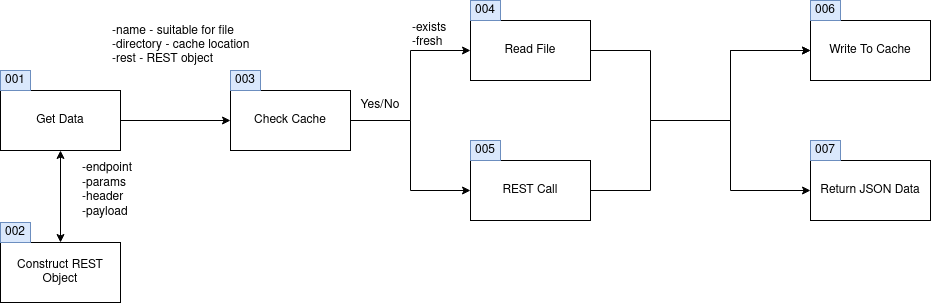

The diagram above was exported from draw.io. Its source (the exported page's mxGraphModel, read from the mxfile embedded in the PNG):
<mxGraphModel dx="2161" dy="688" grid="1" gridSize="10" guides="1" tooltips="1" connect="1" arrows="1" fold="1" page="1" pageScale="1" pageWidth="827" pageHeight="583" math="0" shadow="0">
  <root>
    <mxCell id="0" />
    <mxCell id="1" parent="0" />
    <mxCell id="kzpn_8kPNwYL_I6SuZU1-1" value="&lt;div&gt;REST Call&lt;/div&gt;" style="rounded=0;whiteSpace=wrap;html=1;" parent="1" vertex="1">
      <mxGeometry x="440" y="180" width="120" height="60" as="geometry" />
    </mxCell>
    <mxCell id="kzpn_8kPNwYL_I6SuZU1-2" value="Check Cache" style="rounded=0;whiteSpace=wrap;html=1;" parent="1" vertex="1">
      <mxGeometry x="200" y="110" width="120" height="60" as="geometry" />
    </mxCell>
    <mxCell id="kzpn_8kPNwYL_I6SuZU1-3" value="" style="endArrow=classic;html=1;rounded=0;exitX=1;exitY=0.5;exitDx=0;exitDy=0;entryX=0;entryY=0.5;entryDx=0;entryDy=0;" parent="1" source="kzpn_8kPNwYL_I6SuZU1-2" target="kzpn_8kPNwYL_I6SuZU1-1" edge="1">
      <mxGeometry width="50" height="50" relative="1" as="geometry">
        <mxPoint x="220" y="180" as="sourcePoint" />
        <mxPoint x="270" y="130" as="targetPoint" />
        <Array as="points">
          <mxPoint x="380" y="140" />
          <mxPoint x="380" y="210" />
        </Array>
      </mxGeometry>
    </mxCell>
    <mxCell id="kzpn_8kPNwYL_I6SuZU1-4" value="&lt;div&gt;Read File&lt;/div&gt;" style="rounded=0;whiteSpace=wrap;html=1;" parent="1" vertex="1">
      <mxGeometry x="440" y="40" width="120" height="60" as="geometry" />
    </mxCell>
    <mxCell id="kzpn_8kPNwYL_I6SuZU1-5" value="" style="endArrow=classic;html=1;rounded=0;exitX=1;exitY=0.5;exitDx=0;exitDy=0;entryX=0;entryY=0.5;entryDx=0;entryDy=0;" parent="1" source="kzpn_8kPNwYL_I6SuZU1-2" target="kzpn_8kPNwYL_I6SuZU1-4" edge="1">
      <mxGeometry width="50" height="50" relative="1" as="geometry">
        <mxPoint x="410" y="180" as="sourcePoint" />
        <mxPoint x="460" y="130" as="targetPoint" />
        <Array as="points">
          <mxPoint x="380" y="140" />
          <mxPoint x="380" y="70" />
        </Array>
      </mxGeometry>
    </mxCell>
    <mxCell id="kzpn_8kPNwYL_I6SuZU1-6" value="Write To Cache" style="rounded=0;whiteSpace=wrap;html=1;" parent="1" vertex="1">
      <mxGeometry x="780" y="40" width="120" height="60" as="geometry" />
    </mxCell>
    <mxCell id="kzpn_8kPNwYL_I6SuZU1-7" value="" style="endArrow=classic;html=1;rounded=0;exitX=1;exitY=0.5;exitDx=0;exitDy=0;entryX=0;entryY=0.5;entryDx=0;entryDy=0;" parent="1" source="kzpn_8kPNwYL_I6SuZU1-4" target="kzpn_8kPNwYL_I6SuZU1-6" edge="1">
      <mxGeometry width="50" height="50" relative="1" as="geometry">
        <mxPoint x="530" y="120" as="sourcePoint" />
        <mxPoint x="580" y="70" as="targetPoint" />
        <Array as="points">
          <mxPoint x="620" y="70" />
          <mxPoint x="620" y="140" />
          <mxPoint x="700" y="140" />
          <mxPoint x="700" y="70" />
        </Array>
      </mxGeometry>
    </mxCell>
    <mxCell id="kzpn_8kPNwYL_I6SuZU1-8" value="" style="endArrow=classic;html=1;rounded=0;exitX=1;exitY=0.5;exitDx=0;exitDy=0;entryX=0;entryY=0.5;entryDx=0;entryDy=0;" parent="1" source="kzpn_8kPNwYL_I6SuZU1-1" target="kzpn_8kPNwYL_I6SuZU1-6" edge="1">
      <mxGeometry width="50" height="50" relative="1" as="geometry">
        <mxPoint x="530" y="120" as="sourcePoint" />
        <mxPoint x="580" y="70" as="targetPoint" />
        <Array as="points">
          <mxPoint x="620" y="210" />
          <mxPoint x="620" y="140" />
          <mxPoint x="700" y="140" />
          <mxPoint x="700" y="70" />
        </Array>
      </mxGeometry>
    </mxCell>
    <mxCell id="kzpn_8kPNwYL_I6SuZU1-9" value="Get Data" style="rounded=0;whiteSpace=wrap;html=1;" parent="1" vertex="1">
      <mxGeometry x="-30" y="110" width="120" height="60" as="geometry" />
    </mxCell>
    <mxCell id="kzpn_8kPNwYL_I6SuZU1-10" value="" style="endArrow=classic;html=1;rounded=0;exitX=1;exitY=0.5;exitDx=0;exitDy=0;entryX=0;entryY=0.5;entryDx=0;entryDy=0;" parent="1" source="kzpn_8kPNwYL_I6SuZU1-9" target="kzpn_8kPNwYL_I6SuZU1-2" edge="1">
      <mxGeometry width="50" height="50" relative="1" as="geometry">
        <mxPoint x="190" y="120" as="sourcePoint" />
        <mxPoint x="240" y="70" as="targetPoint" />
      </mxGeometry>
    </mxCell>
    <mxCell id="kzpn_8kPNwYL_I6SuZU1-11" value="&lt;div&gt;-name - suitable for file&lt;/div&gt;&lt;div&gt;-directory - cache location&lt;br&gt;&lt;/div&gt;&lt;div&gt;-rest - REST object&lt;br&gt;&lt;/div&gt;" style="text;html=1;strokeColor=none;fillColor=none;align=left;verticalAlign=middle;whiteSpace=wrap;rounded=0;" parent="1" vertex="1">
      <mxGeometry x="80" y="50" width="150" height="30" as="geometry" />
    </mxCell>
    <mxCell id="kzpn_8kPNwYL_I6SuZU1-12" value="Construct REST Object" style="rounded=0;whiteSpace=wrap;html=1;" parent="1" vertex="1">
      <mxGeometry x="-30" y="262" width="120" height="60" as="geometry" />
    </mxCell>
    <mxCell id="kzpn_8kPNwYL_I6SuZU1-13" value="" style="endArrow=classic;startArrow=classic;html=1;rounded=0;exitX=0.5;exitY=0;exitDx=0;exitDy=0;entryX=0.5;entryY=1;entryDx=0;entryDy=0;" parent="1" source="kzpn_8kPNwYL_I6SuZU1-12" target="kzpn_8kPNwYL_I6SuZU1-9" edge="1">
      <mxGeometry width="50" height="50" relative="1" as="geometry">
        <mxPoint x="90" y="120" as="sourcePoint" />
        <mxPoint x="140" y="70" as="targetPoint" />
      </mxGeometry>
    </mxCell>
    <mxCell id="kzpn_8kPNwYL_I6SuZU1-14" value="&lt;div&gt;-endpoint&lt;/div&gt;&lt;div&gt;-params&lt;/div&gt;&lt;div&gt;-header&lt;/div&gt;&lt;div&gt;-payload&lt;br&gt;&lt;/div&gt;" style="text;html=1;strokeColor=none;fillColor=none;align=left;verticalAlign=middle;whiteSpace=wrap;rounded=0;" parent="1" vertex="1">
      <mxGeometry x="50" y="195" width="60" height="30" as="geometry" />
    </mxCell>
    <mxCell id="kzpn_8kPNwYL_I6SuZU1-15" value="Yes/No" style="text;html=1;strokeColor=none;fillColor=none;align=center;verticalAlign=middle;whiteSpace=wrap;rounded=0;" parent="1" vertex="1">
      <mxGeometry x="320" y="110" width="60" height="30" as="geometry" />
    </mxCell>
    <mxCell id="kzpn_8kPNwYL_I6SuZU1-16" value="&lt;div&gt;-exists&lt;/div&gt;&lt;div&gt;-fresh&lt;br&gt;&lt;/div&gt;" style="text;html=1;strokeColor=none;fillColor=none;align=left;verticalAlign=middle;whiteSpace=wrap;rounded=0;" parent="1" vertex="1">
      <mxGeometry x="380" y="40" width="60" height="30" as="geometry" />
    </mxCell>
    <mxCell id="duBcjw7-VBAb7bD8AQ11-1" value="Return JSON Data" style="rounded=0;whiteSpace=wrap;html=1;" vertex="1" parent="1">
      <mxGeometry x="780" y="180" width="120" height="60" as="geometry" />
    </mxCell>
    <mxCell id="duBcjw7-VBAb7bD8AQ11-4" value="" style="endArrow=classic;html=1;rounded=0;entryX=0;entryY=0.5;entryDx=0;entryDy=0;" edge="1" parent="1" target="duBcjw7-VBAb7bD8AQ11-1">
      <mxGeometry width="50" height="50" relative="1" as="geometry">
        <mxPoint x="700" y="140" as="sourcePoint" />
        <mxPoint x="800" y="130" as="targetPoint" />
        <Array as="points">
          <mxPoint x="700" y="210" />
        </Array>
      </mxGeometry>
    </mxCell>
    <mxCell id="duBcjw7-VBAb7bD8AQ11-5" value="001" style="text;html=1;strokeColor=#6c8ebf;fillColor=#dae8fc;align=center;verticalAlign=middle;whiteSpace=wrap;rounded=0;" vertex="1" parent="1">
      <mxGeometry x="-30" y="90" width="30" height="20" as="geometry" />
    </mxCell>
    <mxCell id="duBcjw7-VBAb7bD8AQ11-6" value="002" style="text;html=1;strokeColor=#6c8ebf;fillColor=#dae8fc;align=center;verticalAlign=middle;whiteSpace=wrap;rounded=0;" vertex="1" parent="1">
      <mxGeometry x="-30" y="242" width="30" height="20" as="geometry" />
    </mxCell>
    <mxCell id="duBcjw7-VBAb7bD8AQ11-7" value="003" style="text;html=1;strokeColor=#6c8ebf;fillColor=#dae8fc;align=center;verticalAlign=middle;whiteSpace=wrap;rounded=0;" vertex="1" parent="1">
      <mxGeometry x="200" y="90" width="30" height="20" as="geometry" />
    </mxCell>
    <mxCell id="duBcjw7-VBAb7bD8AQ11-8" value="004" style="text;html=1;strokeColor=#6c8ebf;fillColor=#dae8fc;align=center;verticalAlign=middle;whiteSpace=wrap;rounded=0;" vertex="1" parent="1">
      <mxGeometry x="440" y="20" width="30" height="20" as="geometry" />
    </mxCell>
    <mxCell id="duBcjw7-VBAb7bD8AQ11-9" value="005" style="text;html=1;strokeColor=#6c8ebf;fillColor=#dae8fc;align=center;verticalAlign=middle;whiteSpace=wrap;rounded=0;" vertex="1" parent="1">
      <mxGeometry x="440" y="160" width="30" height="20" as="geometry" />
    </mxCell>
    <mxCell id="duBcjw7-VBAb7bD8AQ11-10" value="006" style="text;html=1;strokeColor=#6c8ebf;fillColor=#dae8fc;align=center;verticalAlign=middle;whiteSpace=wrap;rounded=0;" vertex="1" parent="1">
      <mxGeometry x="780" y="20" width="30" height="20" as="geometry" />
    </mxCell>
    <mxCell id="duBcjw7-VBAb7bD8AQ11-11" value="007" style="text;html=1;strokeColor=#6c8ebf;fillColor=#dae8fc;align=center;verticalAlign=middle;whiteSpace=wrap;rounded=0;" vertex="1" parent="1">
      <mxGeometry x="780" y="160" width="30" height="20" as="geometry" />
    </mxCell>
  </root>
</mxGraphModel>